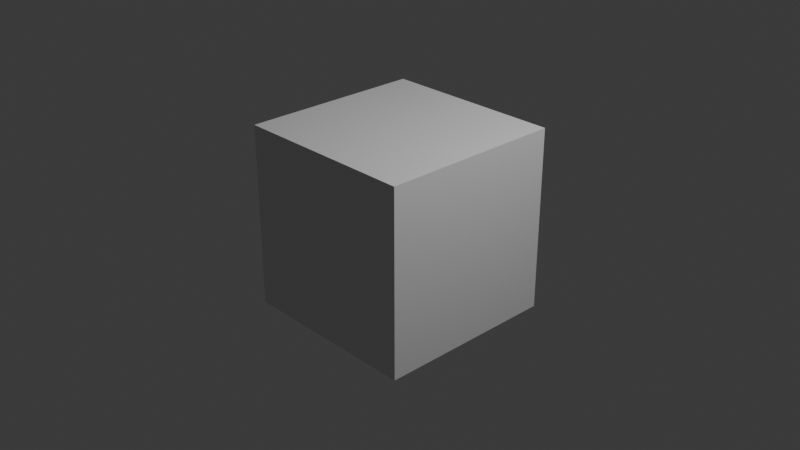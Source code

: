 # Source: girl.blend  (saved by Blender 4.0.36; exported with 4.5.12 LTS)
import bpy
from mathutils import Matrix  # noqa: F401  (used for matrix-valued properties, if any)

bpy.ops.wm.read_factory_settings(use_empty=True)
scene = bpy.context.scene
scene.name = 'Scene'

# ---- collections
col_collection = bpy.data.collections.new('Collection'); scene.collection.children.link(col_collection)

# ---- materials (node trees are filled in below, after node groups)
mat_material = bpy.data.materials.new('Material')
mat_material.alpha_threshold = 0.0
mat_material.use_transparent_shadow = False
mat_material.roughness = 0.5
mat_material.line_color = (0.0, 0.0, 0.0, 1.0)

# ---- material node trees
mat_material.use_nodes = True; mat_material.node_tree.nodes.clear()
_N = mat_material.node_tree.nodes; _L = mat_material.node_tree.links
n0 = _N.new('ShaderNodeOutputMaterial'); n0.name = 'Material Output'; n0.location = (300, 300)
n1 = _N.new('ShaderNodeBsdfPrincipled'); n1.name = 'Principled BSDF'; n1.location = (10, 300)
n1.inputs[3].default_value = 1.45
_L.new(n1.outputs[0], n0.inputs[0])
n0.is_active_output = True

# ---- world
world_world = bpy.data.worlds.new('World'); scene.world = world_world
world_world.use_nodes = True; world_world.node_tree.nodes.clear()
_N = world_world.node_tree.nodes; _L = world_world.node_tree.links
n0 = _N.new('ShaderNodeOutputWorld'); n0.name = 'World Output'; n0.location = (300, 300)
n1 = _N.new('ShaderNodeBackground'); n1.name = 'Background'; n1.location = (10, 300)
n1.inputs[0].default_value = (0.05088, 0.05088, 0.05088, 1.0)
_L.new(n1.outputs[0], n0.inputs[0])
n0.is_active_output = True
world_world.color = (0.05088, 0.05088, 0.05088)
world_world.use_sun_shadow = False
world_world.sun_shadow_jitter_overblur = 0.0

# ---- cameras
cam_camera = bpy.data.cameras.new('Camera')
cam_camera.clip_end = 100.0
cam_camera.ortho_scale = 7.314

# ---- lights
light_light = bpy.data.lights.new('Light', 'POINT')
light_light.transmission_factor = 0.0
light_light.use_soft_falloff = False
light_light.energy = 1000.0
light_light.shadow_soft_size = 0.1
light_light.shadow_maximum_resolution = 0.006
light_light.use_absolute_resolution = True

# ---- meshes
me_cube = bpy.data.meshes.new('Cube')
me_cube.from_pydata([(1.0, 1.0, 1.0), (1.0, 1.0, -1.0), (1.0, -1.0, 1.0), (1.0, -1.0, -1.0), (-1.0, 1.0, 1.0), (-1.0, 1.0, -1.0), (-1.0, -1.0, 1.0), (-1.0, -1.0, -1.0)], [], [(0, 4, 6, 2), (3, 2, 6, 7), (7, 6, 4, 5), (5, 1, 3, 7), (1, 0, 2, 3), (5, 4, 0, 1)])
_uv = me_cube.uv_layers.new(name='UVMap')
_uv.uv.foreach_set('vector', [0.625, 0.5, 0.875, 0.5, 0.875, 0.75, 0.625, 0.75, 0.375, 0.75, 0.625, 0.75, 0.625, 1.0, 0.375, 1.0, 0.375, 0.0, 0.625, 0.0, 0.625, 0.25, 0.375, 0.25, 0.125, 0.5, 0.375, 0.5, 0.375, 0.75, 0.125, 0.75, 0.375, 0.5, 0.625, 0.5, 0.625, 0.75, 0.375, 0.75, 0.375, 0.25, 0.625, 0.25, 0.625, 0.5, 0.375, 0.5])
me_cube.materials.append(mat_material)
me_cube.use_mirror_vertex_groups = False
me_cube.update()

# ---- objects
ob_cube = bpy.data.objects.new('Cube', me_cube)
ob_light = bpy.data.objects.new('Light', light_light)
ob_camera = bpy.data.objects.new('Camera', cam_camera)
ob_empty = bpy.data.objects.new('Empty', None)

# ---- transforms, parenting, visibility, modifiers, constraints
ob_cube.location = (0.0, 0.0, 0.0)
ob_cube.lock_rotations_4d = False
ob_cube.empty_display_type = 'ARROWS'
ob_cube.lineart.crease_threshold = 0.0
ob_light.location = (4.076, 1.005, 5.904)
ob_light.rotation_euler = (0.6503, 0.05522, 1.866)
ob_light.lock_rotations_4d = False
ob_light.empty_display_type = 'ARROWS'
ob_light.color = (0.0, 0.0, 0.0, 0.0)
ob_light.lineart.crease_threshold = 0.0
ob_camera.location = (7.359, -6.926, 4.958)
ob_camera.rotation_euler = (1.109, 0.0, 0.8149)
ob_camera.lock_rotations_4d = False
ob_camera.empty_display_type = 'ARROWS'
ob_camera.color = (0.0, 0.0, 0.0, 0.0)
ob_camera.display_type = 'WIRE'
ob_camera.lineart.crease_threshold = 0.0
ob_empty.location = (0.0, 0.0, 0.0)
ob_empty.rotation_euler = (1.571, -0.0, -0.0)
ob_empty.empty_display_type = 'IMAGE'
ob_empty.empty_display_size = 5.0

# ---- collection membership
col_collection.objects.link(ob_cube)
col_collection.objects.link(ob_light)
col_collection.objects.link(ob_camera)
col_collection.objects.link(ob_empty)

# ---- scene / render settings (as saved in the file)
scene.camera = ob_camera
scene.frame_start = 1; scene.frame_end = 250; scene.frame_set(1)
scene.render.engine = 'BLENDER_EEVEE_NEXT'
scene.cycles.sampling_pattern = 'TABULATED_SOBOL'
bpy.context.view_layer.update()
